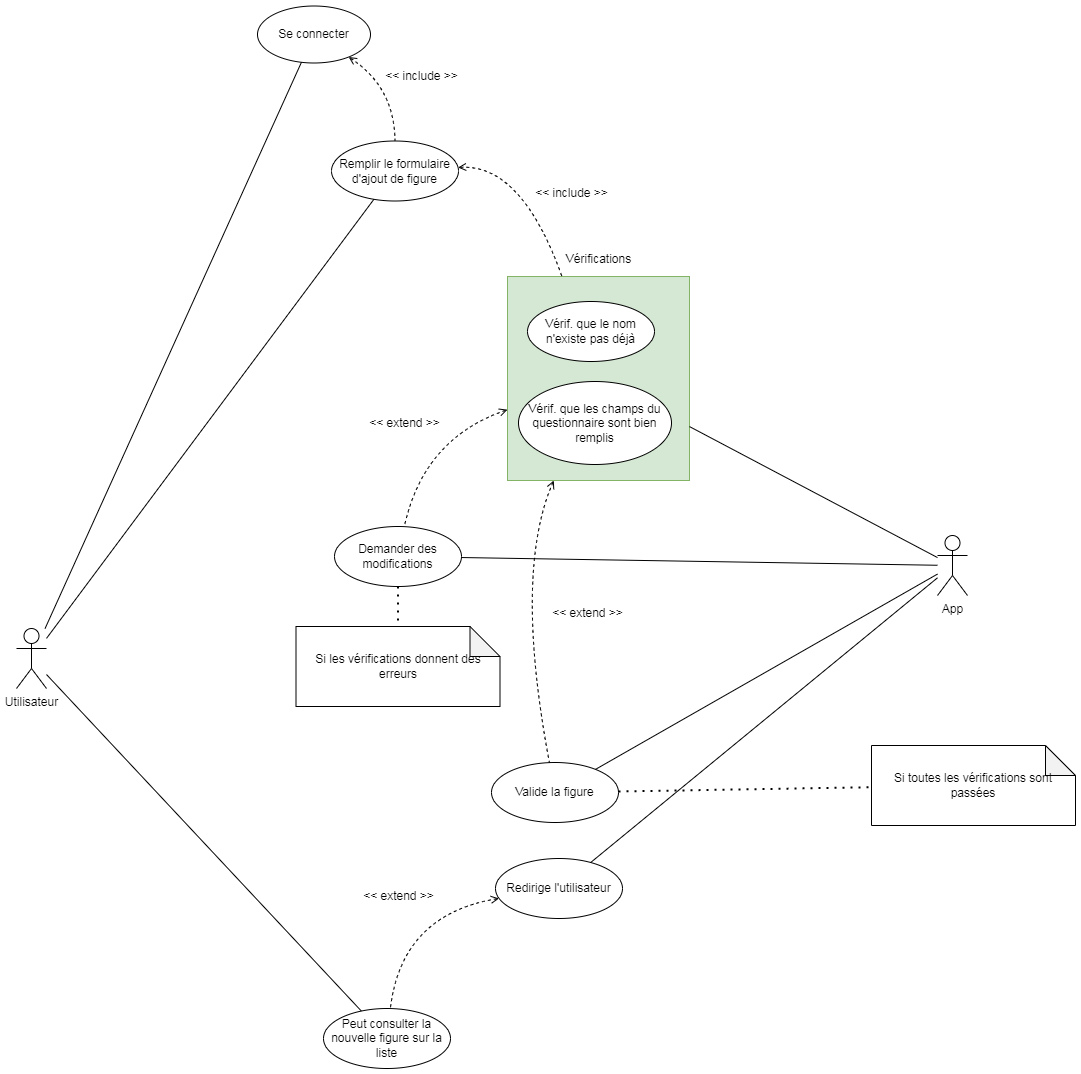

The diagram above was exported from draw.io. Its source (the exported page's mxGraphModel, read from the mxfile embedded in the PNG):
<mxGraphModel dx="1032" dy="597" grid="0" gridSize="10" guides="1" tooltips="1" connect="1" arrows="1" fold="1" page="1" pageScale="1" pageWidth="827" pageHeight="1169" math="0" shadow="0">
  <root>
    <mxCell id="0" />
    <mxCell id="1" parent="0" />
    <mxCell id="8VCUV9BHJh1SAQRp2-6X-13" value="" style="rounded=0;whiteSpace=wrap;html=1;fillColor=#d5e8d4;strokeColor=#82b366;" parent="1" vertex="1">
      <mxGeometry x="564" y="316" width="182" height="204" as="geometry" />
    </mxCell>
    <mxCell id="8VCUV9BHJh1SAQRp2-6X-1" value="Utilisateur" style="shape=umlActor;verticalLabelPosition=bottom;verticalAlign=top;html=1;outlineConnect=0;" parent="1" vertex="1">
      <mxGeometry x="73" y="668" width="30" height="60" as="geometry" />
    </mxCell>
    <mxCell id="8VCUV9BHJh1SAQRp2-6X-3" value="Se connecter" style="ellipse;whiteSpace=wrap;html=1;" parent="1" vertex="1">
      <mxGeometry x="314" y="45.5" width="113" height="57" as="geometry" />
    </mxCell>
    <mxCell id="8VCUV9BHJh1SAQRp2-6X-4" value="Remplir le formulaire d'ajout de figure" style="ellipse;whiteSpace=wrap;html=1;" parent="1" vertex="1">
      <mxGeometry x="388" y="180.5" width="127" height="60" as="geometry" />
    </mxCell>
    <mxCell id="8VCUV9BHJh1SAQRp2-6X-5" value="Vérif. que le nom n'existe pas déjà" style="ellipse;whiteSpace=wrap;html=1;" parent="1" vertex="1">
      <mxGeometry x="584" y="341" width="127" height="60" as="geometry" />
    </mxCell>
    <mxCell id="8VCUV9BHJh1SAQRp2-6X-6" value="Vérif. que les champs du questionnaire sont bien remplis" style="ellipse;whiteSpace=wrap;html=1;" parent="1" vertex="1">
      <mxGeometry x="575" y="421" width="153" height="83" as="geometry" />
    </mxCell>
    <mxCell id="8VCUV9BHJh1SAQRp2-6X-7" value="Demander des modifications" style="ellipse;whiteSpace=wrap;html=1;" parent="1" vertex="1">
      <mxGeometry x="391" y="566" width="127" height="60" as="geometry" />
    </mxCell>
    <mxCell id="8VCUV9BHJh1SAQRp2-6X-8" value="Valide la figure" style="ellipse;whiteSpace=wrap;html=1;" parent="1" vertex="1">
      <mxGeometry x="548" y="802" width="127" height="60" as="geometry" />
    </mxCell>
    <mxCell id="8VCUV9BHJh1SAQRp2-6X-9" value="Redirige l'utilisateur" style="ellipse;whiteSpace=wrap;html=1;" parent="1" vertex="1">
      <mxGeometry x="552" y="898" width="127" height="60" as="geometry" />
    </mxCell>
    <mxCell id="8VCUV9BHJh1SAQRp2-6X-10" value="Peut consulter la nouvelle figure sur la liste" style="ellipse;whiteSpace=wrap;html=1;" parent="1" vertex="1">
      <mxGeometry x="380" y="1048" width="127" height="60" as="geometry" />
    </mxCell>
    <mxCell id="8VCUV9BHJh1SAQRp2-6X-11" value="App" style="shape=umlActor;verticalLabelPosition=bottom;verticalAlign=top;html=1;outlineConnect=0;" parent="1" vertex="1">
      <mxGeometry x="994" y="575" width="30" height="60" as="geometry" />
    </mxCell>
    <mxCell id="8VCUV9BHJh1SAQRp2-6X-14" value="Vérifications" style="text;html=1;align=center;verticalAlign=middle;resizable=0;points=[];autosize=1;strokeColor=none;fillColor=none;" parent="1" vertex="1">
      <mxGeometry x="613.5" y="286" width="83" height="26" as="geometry" />
    </mxCell>
    <mxCell id="8VCUV9BHJh1SAQRp2-6X-15" value="" style="endArrow=none;html=1;rounded=0;" parent="1" source="8VCUV9BHJh1SAQRp2-6X-1" target="8VCUV9BHJh1SAQRp2-6X-3" edge="1">
      <mxGeometry width="50" height="50" relative="1" as="geometry">
        <mxPoint x="570" y="498" as="sourcePoint" />
        <mxPoint x="620" y="448" as="targetPoint" />
      </mxGeometry>
    </mxCell>
    <mxCell id="8VCUV9BHJh1SAQRp2-6X-16" value="" style="endArrow=none;html=1;rounded=0;" parent="1" source="8VCUV9BHJh1SAQRp2-6X-1" target="8VCUV9BHJh1SAQRp2-6X-4" edge="1">
      <mxGeometry width="50" height="50" relative="1" as="geometry">
        <mxPoint x="121" y="299.7890625" as="sourcePoint" />
        <mxPoint x="298.0000000000002" y="108.50000000000011" as="targetPoint" />
      </mxGeometry>
    </mxCell>
    <mxCell id="8VCUV9BHJh1SAQRp2-6X-17" value="" style="endArrow=none;html=1;rounded=0;" parent="1" source="8VCUV9BHJh1SAQRp2-6X-1" target="8VCUV9BHJh1SAQRp2-6X-10" edge="1">
      <mxGeometry width="50" height="50" relative="1" as="geometry">
        <mxPoint x="128" y="414.7890625" as="sourcePoint" />
        <mxPoint x="305.0000000000002" y="223.5000000000001" as="targetPoint" />
      </mxGeometry>
    </mxCell>
    <mxCell id="8VCUV9BHJh1SAQRp2-6X-18" value="" style="endArrow=none;html=1;rounded=0;" parent="1" source="8VCUV9BHJh1SAQRp2-6X-11" target="8VCUV9BHJh1SAQRp2-6X-13" edge="1">
      <mxGeometry width="50" height="50" relative="1" as="geometry">
        <mxPoint x="138" y="424.7890625" as="sourcePoint" />
        <mxPoint x="315.0000000000002" y="233.5000000000001" as="targetPoint" />
      </mxGeometry>
    </mxCell>
    <mxCell id="8VCUV9BHJh1SAQRp2-6X-19" value="" style="endArrow=none;html=1;rounded=0;" parent="1" source="8VCUV9BHJh1SAQRp2-6X-8" target="8VCUV9BHJh1SAQRp2-6X-11" edge="1">
      <mxGeometry width="50" height="50" relative="1" as="geometry">
        <mxPoint x="148" y="434.7890625" as="sourcePoint" />
        <mxPoint x="325.0000000000002" y="243.5000000000001" as="targetPoint" />
      </mxGeometry>
    </mxCell>
    <mxCell id="8VCUV9BHJh1SAQRp2-6X-20" value="" style="endArrow=none;html=1;rounded=0;" parent="1" source="8VCUV9BHJh1SAQRp2-6X-11" target="8VCUV9BHJh1SAQRp2-6X-7" edge="1">
      <mxGeometry width="50" height="50" relative="1" as="geometry">
        <mxPoint x="158" y="444.7890625" as="sourcePoint" />
        <mxPoint x="335.0000000000002" y="253.5000000000001" as="targetPoint" />
      </mxGeometry>
    </mxCell>
    <mxCell id="8VCUV9BHJh1SAQRp2-6X-21" value="" style="endArrow=none;html=1;rounded=0;" parent="1" source="8VCUV9BHJh1SAQRp2-6X-9" target="8VCUV9BHJh1SAQRp2-6X-11" edge="1">
      <mxGeometry width="50" height="50" relative="1" as="geometry">
        <mxPoint x="168" y="454.7890625" as="sourcePoint" />
        <mxPoint x="345.0000000000002" y="263.5000000000001" as="targetPoint" />
      </mxGeometry>
    </mxCell>
    <mxCell id="8VCUV9BHJh1SAQRp2-6X-22" value="Si les vérifications donnent des erreurs" style="shape=note;whiteSpace=wrap;html=1;backgroundOutline=1;darkOpacity=0.05;" parent="1" vertex="1">
      <mxGeometry x="352.5" y="666" width="204" height="80" as="geometry" />
    </mxCell>
    <mxCell id="8VCUV9BHJh1SAQRp2-6X-24" value="" style="endArrow=none;dashed=1;html=1;dashPattern=1 3;strokeWidth=2;rounded=0;" parent="1" source="8VCUV9BHJh1SAQRp2-6X-7" target="8VCUV9BHJh1SAQRp2-6X-22" edge="1">
      <mxGeometry width="50" height="50" relative="1" as="geometry">
        <mxPoint x="587" y="602" as="sourcePoint" />
        <mxPoint x="637" y="552" as="targetPoint" />
      </mxGeometry>
    </mxCell>
    <mxCell id="8VCUV9BHJh1SAQRp2-6X-25" value="Si toutes les vérifications sont passées" style="shape=note;whiteSpace=wrap;html=1;backgroundOutline=1;darkOpacity=0.05;" parent="1" vertex="1">
      <mxGeometry x="928" y="785" width="204" height="80" as="geometry" />
    </mxCell>
    <mxCell id="8VCUV9BHJh1SAQRp2-6X-26" value="" style="endArrow=none;dashed=1;html=1;dashPattern=1 3;strokeWidth=2;rounded=0;" parent="1" source="8VCUV9BHJh1SAQRp2-6X-8" target="8VCUV9BHJh1SAQRp2-6X-25" edge="1">
      <mxGeometry width="50" height="50" relative="1" as="geometry">
        <mxPoint x="373.99099910046493" y="541.0293259045884" as="sourcePoint" />
        <mxPoint x="394.95238095238096" y="505" as="targetPoint" />
      </mxGeometry>
    </mxCell>
    <mxCell id="8VCUV9BHJh1SAQRp2-6X-27" value="" style="endArrow=none;dashed=1;html=1;startArrow=open;startFill=0;curved=1;" parent="1" source="8VCUV9BHJh1SAQRp2-6X-4" target="8VCUV9BHJh1SAQRp2-6X-13" edge="1">
      <mxGeometry width="50" height="50" relative="1" as="geometry">
        <mxPoint x="872" y="134.5" as="sourcePoint" />
        <mxPoint x="946.5" y="166" as="targetPoint" />
        <Array as="points">
          <mxPoint x="578" y="203" />
        </Array>
      </mxGeometry>
    </mxCell>
    <mxCell id="8VCUV9BHJh1SAQRp2-6X-28" value="&amp;lt;&amp;lt; include &amp;gt;&amp;gt;" style="text;html=1;align=center;verticalAlign=middle;resizable=0;points=[];autosize=1;strokeColor=none;fillColor=none;" parent="1" vertex="1">
      <mxGeometry x="582" y="220" width="91" height="26" as="geometry" />
    </mxCell>
    <mxCell id="8VCUV9BHJh1SAQRp2-6X-30" value="" style="endArrow=none;dashed=1;html=1;startArrow=open;startFill=0;curved=1;" parent="1" source="8VCUV9BHJh1SAQRp2-6X-3" target="8VCUV9BHJh1SAQRp2-6X-4" edge="1">
      <mxGeometry width="50" height="50" relative="1" as="geometry">
        <mxPoint x="549" y="72" as="sourcePoint" />
        <mxPoint x="623.5" y="103.5" as="targetPoint" />
        <Array as="points">
          <mxPoint x="451" y="126.5" />
        </Array>
      </mxGeometry>
    </mxCell>
    <mxCell id="8VCUV9BHJh1SAQRp2-6X-31" value="&amp;lt;&amp;lt; include &amp;gt;&amp;gt;" style="text;html=1;align=center;verticalAlign=middle;resizable=0;points=[];autosize=1;strokeColor=none;fillColor=none;" parent="1" vertex="1">
      <mxGeometry x="432" y="102.5" width="91" height="26" as="geometry" />
    </mxCell>
    <mxCell id="8VCUV9BHJh1SAQRp2-6X-32" value="" style="endArrow=none;dashed=1;html=1;startArrow=open;startFill=0;curved=1;" parent="1" source="8VCUV9BHJh1SAQRp2-6X-13" target="8VCUV9BHJh1SAQRp2-6X-7" edge="1">
      <mxGeometry width="50" height="50" relative="1" as="geometry">
        <mxPoint x="830" y="318.5" as="sourcePoint" />
        <mxPoint x="904.5" y="350" as="targetPoint" />
        <Array as="points">
          <mxPoint x="480" y="478" />
        </Array>
      </mxGeometry>
    </mxCell>
    <mxCell id="8VCUV9BHJh1SAQRp2-6X-33" value="&amp;lt;&amp;lt; extend &amp;gt;&amp;gt;" style="text;html=1;align=center;verticalAlign=middle;resizable=0;points=[];autosize=1;strokeColor=none;fillColor=none;" parent="1" vertex="1">
      <mxGeometry x="416" y="449.5" width="89" height="26" as="geometry" />
    </mxCell>
    <mxCell id="8VCUV9BHJh1SAQRp2-6X-34" value="" style="endArrow=none;dashed=1;html=1;startArrow=open;startFill=0;curved=1;" parent="1" source="8VCUV9BHJh1SAQRp2-6X-13" target="8VCUV9BHJh1SAQRp2-6X-8" edge="1">
      <mxGeometry width="50" height="50" relative="1" as="geometry">
        <mxPoint x="376" y="336.5" as="sourcePoint" />
        <mxPoint x="450.5" y="368" as="targetPoint" />
        <Array as="points">
          <mxPoint x="570" y="612" />
        </Array>
      </mxGeometry>
    </mxCell>
    <mxCell id="8VCUV9BHJh1SAQRp2-6X-35" value="&amp;lt;&amp;lt; extend &amp;gt;&amp;gt;" style="text;html=1;align=center;verticalAlign=middle;resizable=0;points=[];autosize=1;strokeColor=none;fillColor=none;" parent="1" vertex="1">
      <mxGeometry x="599" y="640" width="89" height="26" as="geometry" />
    </mxCell>
    <mxCell id="8VCUV9BHJh1SAQRp2-6X-36" value="" style="endArrow=none;dashed=1;html=1;startArrow=open;startFill=0;curved=1;" parent="1" source="8VCUV9BHJh1SAQRp2-6X-9" target="8VCUV9BHJh1SAQRp2-6X-10" edge="1">
      <mxGeometry width="50" height="50" relative="1" as="geometry">
        <mxPoint x="435.8464752900918" y="934.0040731663481" as="sourcePoint" />
        <mxPoint x="436.74080836298026" y="991.6399780979999" as="targetPoint" />
        <Array as="points">
          <mxPoint x="458" y="954" />
        </Array>
      </mxGeometry>
    </mxCell>
    <mxCell id="8VCUV9BHJh1SAQRp2-6X-37" value="&amp;lt;&amp;lt; extend &amp;gt;&amp;gt;" style="text;html=1;align=center;verticalAlign=middle;resizable=0;points=[];autosize=1;strokeColor=none;fillColor=none;" parent="1" vertex="1">
      <mxGeometry x="410" y="923" width="89" height="26" as="geometry" />
    </mxCell>
  </root>
</mxGraphModel>